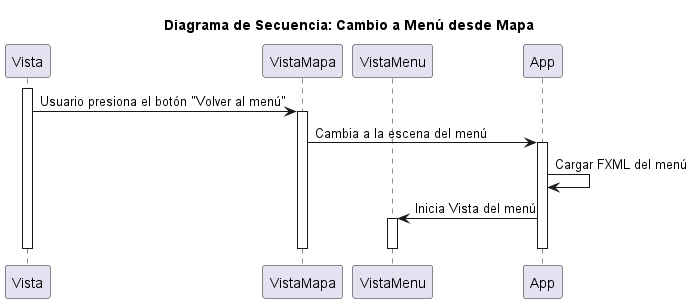

The diagram above was rendered by PlantUML. Its source (embedded in the PNG):
@startuml

title Diagrama de Secuencia: Cambio a Menú desde Mapa

participant Vista
participant VistaMapa
participant VistaMenu
participant App

activate Vista
Vista -> VistaMapa: Usuario presiona el botón "Volver al menú"
activate VistaMapa
VistaMapa -> App: Cambia a la escena del menú
activate App
App -> App: Cargar FXML del menú
App -> VistaMenu: Inicia Vista del menú
activate VistaMenu
deactivate App
deactivate VistaMenu
deactivate VistaMapa
deactivate Vista

@enduml